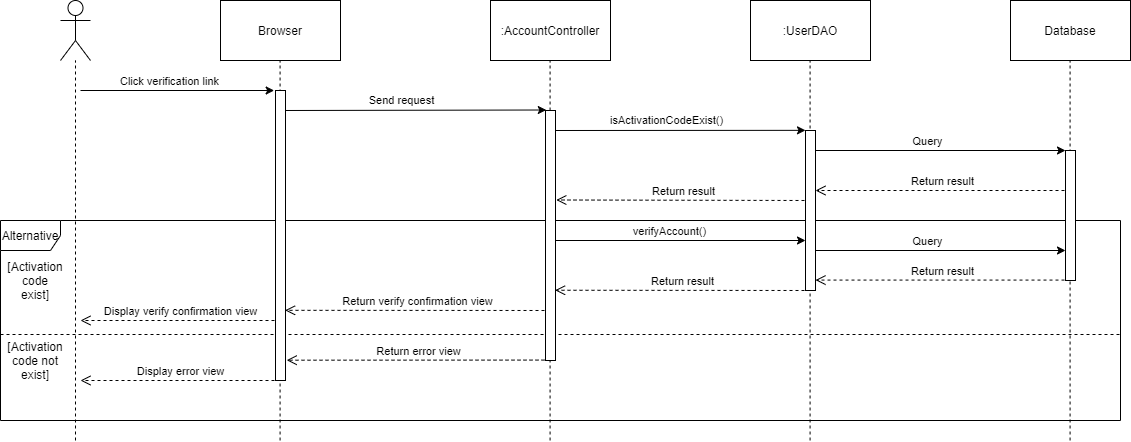

The diagram above was exported from draw.io. Its source (the exported page's mxGraphModel, read from the mxfile embedded in the PNG):
<mxGraphModel dx="1486" dy="806" grid="1" gridSize="10" guides="1" tooltips="1" connect="1" arrows="1" fold="1" page="0" pageScale="1" pageWidth="827" pageHeight="1169" math="0" shadow="0">
  <root>
    <mxCell id="0" />
    <mxCell id="1" parent="0" />
    <mxCell id="LFa_tBs7r8fGQUCyAyNU-1" value="Actor" style="shape=umlActor;verticalLabelPosition=bottom;verticalAlign=top;html=1;outlineConnect=0;noLabel=1;fontColor=none;" parent="1" vertex="1">
      <mxGeometry x="-120" y="120" width="30" height="60" as="geometry" />
    </mxCell>
    <mxCell id="LFa_tBs7r8fGQUCyAyNU-2" value="" style="endArrow=none;dashed=1;html=1;fontColor=none;" parent="1" edge="1">
      <mxGeometry width="50" height="50" relative="1" as="geometry">
        <mxPoint x="-105" y="560" as="sourcePoint" />
        <mxPoint x="-105" y="180" as="targetPoint" />
      </mxGeometry>
    </mxCell>
    <mxCell id="LFa_tBs7r8fGQUCyAyNU-3" value="Browser" style="rounded=0;whiteSpace=wrap;html=1;fontColor=none;" parent="1" vertex="1">
      <mxGeometry x="40" y="120" width="120" height="60" as="geometry" />
    </mxCell>
    <mxCell id="LFa_tBs7r8fGQUCyAyNU-4" value=":AccountController" style="rounded=0;whiteSpace=wrap;html=1;fontColor=none;" parent="1" vertex="1">
      <mxGeometry x="310" y="120" width="120" height="60" as="geometry" />
    </mxCell>
    <mxCell id="LFa_tBs7r8fGQUCyAyNU-5" value=":UserDAO" style="rounded=0;whiteSpace=wrap;html=1;fontColor=none;" parent="1" vertex="1">
      <mxGeometry x="570" y="120" width="120" height="60" as="geometry" />
    </mxCell>
    <mxCell id="LFa_tBs7r8fGQUCyAyNU-6" value="Database" style="rounded=0;whiteSpace=wrap;html=1;fontColor=none;" parent="1" vertex="1">
      <mxGeometry x="830" y="120" width="120" height="60" as="geometry" />
    </mxCell>
    <mxCell id="LFa_tBs7r8fGQUCyAyNU-10" value="" style="endArrow=none;dashed=1;html=1;fontColor=none;" parent="1" edge="1">
      <mxGeometry width="50" height="50" relative="1" as="geometry">
        <mxPoint x="99.58000000000001" y="560" as="sourcePoint" />
        <mxPoint x="99.58000000000001" y="180" as="targetPoint" />
      </mxGeometry>
    </mxCell>
    <mxCell id="LFa_tBs7r8fGQUCyAyNU-11" value="" style="endArrow=none;dashed=1;html=1;fontColor=none;" parent="1" edge="1">
      <mxGeometry width="50" height="50" relative="1" as="geometry">
        <mxPoint x="369.5799999999999" y="560" as="sourcePoint" />
        <mxPoint x="369.5799999999999" y="180" as="targetPoint" />
      </mxGeometry>
    </mxCell>
    <mxCell id="LFa_tBs7r8fGQUCyAyNU-12" value="" style="endArrow=none;dashed=1;html=1;fontColor=none;" parent="1" edge="1">
      <mxGeometry width="50" height="50" relative="1" as="geometry">
        <mxPoint x="629.5799999999997" y="560" as="sourcePoint" />
        <mxPoint x="629.5799999999997" y="180" as="targetPoint" />
      </mxGeometry>
    </mxCell>
    <mxCell id="LFa_tBs7r8fGQUCyAyNU-13" value="" style="endArrow=none;dashed=1;html=1;fontColor=none;" parent="1" edge="1">
      <mxGeometry width="50" height="50" relative="1" as="geometry">
        <mxPoint x="889.5799999999999" y="560" as="sourcePoint" />
        <mxPoint x="889.5799999999999" y="180" as="targetPoint" />
      </mxGeometry>
    </mxCell>
    <mxCell id="LFa_tBs7r8fGQUCyAyNU-14" value="" style="endArrow=classic;html=1;fontColor=none;entryX=-0.133;entryY=0;entryDx=0;entryDy=0;entryPerimeter=0;" parent="1" target="LFa_tBs7r8fGQUCyAyNU-42" edge="1">
      <mxGeometry width="50" height="50" relative="1" as="geometry">
        <mxPoint x="-100" y="210" as="sourcePoint" />
        <mxPoint x="100" y="210" as="targetPoint" />
      </mxGeometry>
    </mxCell>
    <mxCell id="LFa_tBs7r8fGQUCyAyNU-15" value="Click verification link" style="edgeLabel;html=1;align=center;verticalAlign=middle;resizable=0;points=[];fontColor=none;" parent="LFa_tBs7r8fGQUCyAyNU-14" vertex="1" connectable="0">
      <mxGeometry x="-0.089" relative="1" as="geometry">
        <mxPoint y="-10" as="offset" />
      </mxGeometry>
    </mxCell>
    <mxCell id="LFa_tBs7r8fGQUCyAyNU-17" value="" style="endArrow=classic;html=1;fontColor=none;entryX=0.08;entryY=-0.002;entryDx=0;entryDy=0;entryPerimeter=0;" parent="1" target="LFa_tBs7r8fGQUCyAyNU-44" edge="1">
      <mxGeometry width="50" height="50" relative="1" as="geometry">
        <mxPoint x="100" y="230" as="sourcePoint" />
        <mxPoint x="370" y="230" as="targetPoint" />
      </mxGeometry>
    </mxCell>
    <mxCell id="LFa_tBs7r8fGQUCyAyNU-18" value="Send request" style="edgeLabel;html=1;align=center;verticalAlign=middle;resizable=0;points=[];fontColor=none;" parent="LFa_tBs7r8fGQUCyAyNU-17" vertex="1" connectable="0">
      <mxGeometry x="-0.089" relative="1" as="geometry">
        <mxPoint y="-10" as="offset" />
      </mxGeometry>
    </mxCell>
    <mxCell id="LFa_tBs7r8fGQUCyAyNU-19" value="" style="endArrow=classic;html=1;fontColor=none;entryX=0;entryY=-0.001;entryDx=0;entryDy=0;entryPerimeter=0;" parent="1" target="LFa_tBs7r8fGQUCyAyNU-45" edge="1">
      <mxGeometry width="50" height="50" relative="1" as="geometry">
        <mxPoint x="370" y="250" as="sourcePoint" />
        <mxPoint x="630" y="250" as="targetPoint" />
      </mxGeometry>
    </mxCell>
    <mxCell id="LFa_tBs7r8fGQUCyAyNU-20" value="isActivationCodeExist()" style="edgeLabel;html=1;align=center;verticalAlign=middle;resizable=0;points=[];fontColor=none;" parent="LFa_tBs7r8fGQUCyAyNU-19" vertex="1" connectable="0">
      <mxGeometry x="-0.089" relative="1" as="geometry">
        <mxPoint y="-10" as="offset" />
      </mxGeometry>
    </mxCell>
    <mxCell id="LFa_tBs7r8fGQUCyAyNU-21" value="" style="endArrow=classic;html=1;fontColor=none;" parent="1" target="LFa_tBs7r8fGQUCyAyNU-47" edge="1">
      <mxGeometry width="50" height="50" relative="1" as="geometry">
        <mxPoint x="630" y="270" as="sourcePoint" />
        <mxPoint x="890" y="270" as="targetPoint" />
      </mxGeometry>
    </mxCell>
    <mxCell id="LFa_tBs7r8fGQUCyAyNU-22" value="Query" style="edgeLabel;html=1;align=center;verticalAlign=middle;resizable=0;points=[];fontColor=none;" parent="LFa_tBs7r8fGQUCyAyNU-21" vertex="1" connectable="0">
      <mxGeometry x="-0.089" relative="1" as="geometry">
        <mxPoint y="-10" as="offset" />
      </mxGeometry>
    </mxCell>
    <mxCell id="LFa_tBs7r8fGQUCyAyNU-23" value="Return result" style="html=1;verticalAlign=bottom;endArrow=open;dashed=1;endSize=8;fontColor=none;" parent="1" target="LFa_tBs7r8fGQUCyAyNU-45" edge="1">
      <mxGeometry relative="1" as="geometry">
        <mxPoint x="890" y="310" as="sourcePoint" />
        <mxPoint x="630" y="310" as="targetPoint" />
      </mxGeometry>
    </mxCell>
    <mxCell id="LFa_tBs7r8fGQUCyAyNU-24" value="Return result" style="html=1;verticalAlign=bottom;endArrow=open;dashed=1;endSize=8;fontColor=none;entryX=1.08;entryY=0.358;entryDx=0;entryDy=0;entryPerimeter=0;" parent="1" target="LFa_tBs7r8fGQUCyAyNU-44" edge="1">
      <mxGeometry relative="1" as="geometry">
        <mxPoint x="630" y="320" as="sourcePoint" />
        <mxPoint x="370" y="320" as="targetPoint" />
      </mxGeometry>
    </mxCell>
    <mxCell id="LFa_tBs7r8fGQUCyAyNU-25" value="Alternative" style="shape=umlFrame;whiteSpace=wrap;html=1;fontColor=none;" parent="1" vertex="1">
      <mxGeometry x="-180" y="340" width="1120" height="200" as="geometry" />
    </mxCell>
    <mxCell id="LFa_tBs7r8fGQUCyAyNU-26" value="" style="line;strokeWidth=1;fillColor=none;align=left;verticalAlign=middle;spacingTop=-1;spacingLeft=3;spacingRight=3;rotatable=0;labelPosition=right;points=[];portConstraint=eastwest;fontColor=none;dashed=1;" parent="1" vertex="1">
      <mxGeometry x="-180" y="450" width="1120" height="8" as="geometry" />
    </mxCell>
    <mxCell id="LFa_tBs7r8fGQUCyAyNU-28" value="[Activation code exist]" style="text;html=1;strokeColor=none;fillColor=none;align=center;verticalAlign=middle;whiteSpace=wrap;rounded=0;dashed=1;fontColor=none;" parent="1" vertex="1">
      <mxGeometry x="-170" y="390" width="50" height="20" as="geometry" />
    </mxCell>
    <mxCell id="LFa_tBs7r8fGQUCyAyNU-29" value="" style="endArrow=classic;html=1;fontColor=none;" parent="1" target="LFa_tBs7r8fGQUCyAyNU-45" edge="1">
      <mxGeometry width="50" height="50" relative="1" as="geometry">
        <mxPoint x="370" y="360" as="sourcePoint" />
        <mxPoint x="630" y="360" as="targetPoint" />
      </mxGeometry>
    </mxCell>
    <mxCell id="LFa_tBs7r8fGQUCyAyNU-30" value="verifyAccount()" style="edgeLabel;html=1;align=center;verticalAlign=middle;resizable=0;points=[];fontColor=none;" parent="LFa_tBs7r8fGQUCyAyNU-29" vertex="1" connectable="0">
      <mxGeometry x="-0.109" y="3" relative="1" as="geometry">
        <mxPoint x="4" y="-7" as="offset" />
      </mxGeometry>
    </mxCell>
    <mxCell id="LFa_tBs7r8fGQUCyAyNU-31" value="" style="endArrow=classic;html=1;fontColor=none;" parent="1" target="LFa_tBs7r8fGQUCyAyNU-47" edge="1">
      <mxGeometry width="50" height="50" relative="1" as="geometry">
        <mxPoint x="630" y="370" as="sourcePoint" />
        <mxPoint x="890" y="370" as="targetPoint" />
      </mxGeometry>
    </mxCell>
    <mxCell id="LFa_tBs7r8fGQUCyAyNU-32" value="Query" style="edgeLabel;html=1;align=center;verticalAlign=middle;resizable=0;points=[];fontColor=none;" parent="LFa_tBs7r8fGQUCyAyNU-31" vertex="1" connectable="0">
      <mxGeometry x="-0.089" relative="1" as="geometry">
        <mxPoint y="-10" as="offset" />
      </mxGeometry>
    </mxCell>
    <mxCell id="LFa_tBs7r8fGQUCyAyNU-33" value="Return result" style="html=1;verticalAlign=bottom;endArrow=open;dashed=1;endSize=8;fontColor=none;" parent="1" target="LFa_tBs7r8fGQUCyAyNU-45" edge="1">
      <mxGeometry relative="1" as="geometry">
        <mxPoint x="890" y="399.58" as="sourcePoint" />
        <mxPoint x="630" y="399.58" as="targetPoint" />
      </mxGeometry>
    </mxCell>
    <mxCell id="LFa_tBs7r8fGQUCyAyNU-34" value="Return result" style="html=1;verticalAlign=bottom;endArrow=open;dashed=1;endSize=8;fontColor=none;entryX=0.96;entryY=0.719;entryDx=0;entryDy=0;entryPerimeter=0;" parent="1" target="LFa_tBs7r8fGQUCyAyNU-44" edge="1">
      <mxGeometry relative="1" as="geometry">
        <mxPoint x="630" y="409.99999999999994" as="sourcePoint" />
        <mxPoint x="370" y="409.99999999999994" as="targetPoint" />
      </mxGeometry>
    </mxCell>
    <mxCell id="LFa_tBs7r8fGQUCyAyNU-35" value="Return verify confirmation view" style="html=1;verticalAlign=bottom;endArrow=open;dashed=1;endSize=8;fontColor=none;entryX=0.96;entryY=0.758;entryDx=0;entryDy=0;entryPerimeter=0;" parent="1" target="LFa_tBs7r8fGQUCyAyNU-42" edge="1">
      <mxGeometry relative="1" as="geometry">
        <mxPoint x="370" y="430" as="sourcePoint" />
        <mxPoint x="100" y="430" as="targetPoint" />
      </mxGeometry>
    </mxCell>
    <mxCell id="LFa_tBs7r8fGQUCyAyNU-36" value="Display verify confirmation view" style="html=1;verticalAlign=bottom;endArrow=open;dashed=1;endSize=8;fontColor=none;" parent="1" edge="1">
      <mxGeometry relative="1" as="geometry">
        <mxPoint x="100" y="440" as="sourcePoint" />
        <mxPoint x="-100" y="440" as="targetPoint" />
      </mxGeometry>
    </mxCell>
    <mxCell id="LFa_tBs7r8fGQUCyAyNU-37" value="[Activation code not exist]" style="text;html=1;strokeColor=none;fillColor=none;align=center;verticalAlign=middle;whiteSpace=wrap;rounded=0;dashed=1;fontColor=none;" parent="1" vertex="1">
      <mxGeometry x="-170" y="470" width="50" height="20" as="geometry" />
    </mxCell>
    <mxCell id="LFa_tBs7r8fGQUCyAyNU-40" value="Return error view" style="html=1;verticalAlign=bottom;endArrow=open;dashed=1;endSize=8;fontColor=none;entryX=1.12;entryY=0.93;entryDx=0;entryDy=0;entryPerimeter=0;" parent="1" target="LFa_tBs7r8fGQUCyAyNU-42" edge="1">
      <mxGeometry relative="1" as="geometry">
        <mxPoint x="370" y="479.58" as="sourcePoint" />
        <mxPoint x="100" y="479.58" as="targetPoint" />
      </mxGeometry>
    </mxCell>
    <mxCell id="LFa_tBs7r8fGQUCyAyNU-41" value="Display error view" style="html=1;verticalAlign=bottom;endArrow=open;dashed=1;endSize=8;fontColor=none;" parent="1" edge="1">
      <mxGeometry relative="1" as="geometry">
        <mxPoint x="100" y="499.99999999999994" as="sourcePoint" />
        <mxPoint x="-100" y="500" as="targetPoint" />
      </mxGeometry>
    </mxCell>
    <mxCell id="LFa_tBs7r8fGQUCyAyNU-42" value="" style="html=1;points=[];perimeter=orthogonalPerimeter;fontColor=none;" parent="1" vertex="1">
      <mxGeometry x="95" y="210" width="10" height="290" as="geometry" />
    </mxCell>
    <mxCell id="LFa_tBs7r8fGQUCyAyNU-44" value="" style="html=1;points=[];perimeter=orthogonalPerimeter;fontColor=none;" parent="1" vertex="1">
      <mxGeometry x="365" y="230" width="10" height="250" as="geometry" />
    </mxCell>
    <mxCell id="LFa_tBs7r8fGQUCyAyNU-45" value="" style="html=1;points=[];perimeter=orthogonalPerimeter;fontColor=none;" parent="1" vertex="1">
      <mxGeometry x="625" y="250" width="10" height="160" as="geometry" />
    </mxCell>
    <mxCell id="LFa_tBs7r8fGQUCyAyNU-47" value="" style="html=1;points=[];perimeter=orthogonalPerimeter;fontColor=none;" parent="1" vertex="1">
      <mxGeometry x="885" y="270" width="10" height="130" as="geometry" />
    </mxCell>
  </root>
</mxGraphModel>